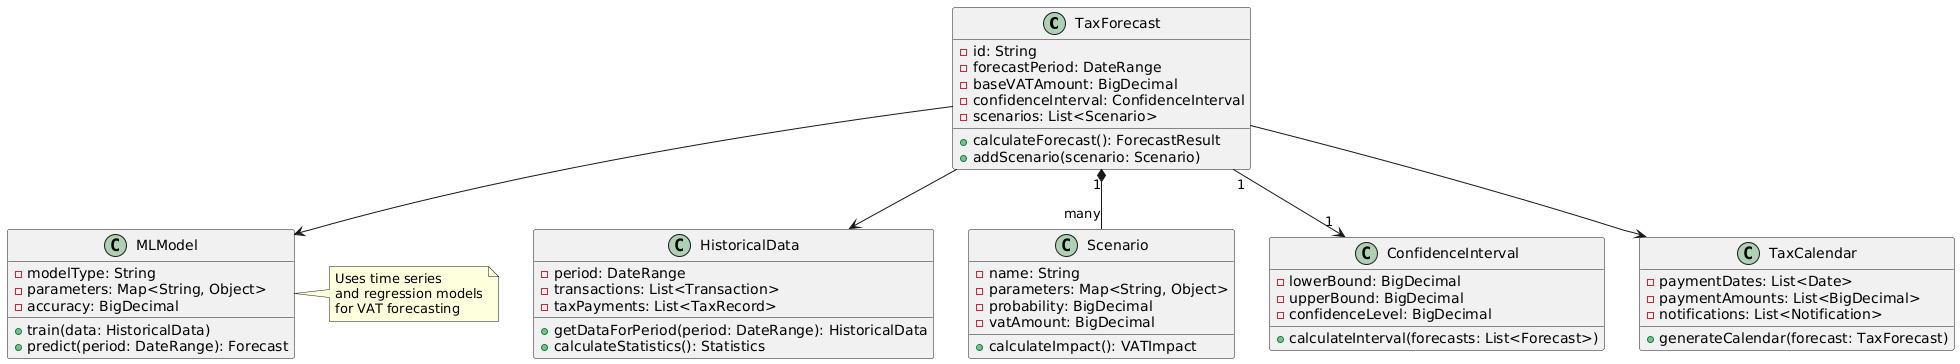

The diagram above was rendered by PlantUML. Its source (embedded in the PNG):
@startuml
class TaxForecast {
  - id: String
  - forecastPeriod: DateRange
  - baseVATAmount: BigDecimal
  - confidenceInterval: ConfidenceInterval
  - scenarios: List<Scenario>
  + calculateForecast(): ForecastResult
  + addScenario(scenario: Scenario)
}

class HistoricalData {
  - period: DateRange
  - transactions: List<Transaction>
  - taxPayments: List<TaxRecord>
  + getDataForPeriod(period: DateRange): HistoricalData
  + calculateStatistics(): Statistics
}

class MLModel {
  - modelType: String
  - parameters: Map<String, Object>
  - accuracy: BigDecimal
  + train(data: HistoricalData)
  + predict(period: DateRange): Forecast
}

class Scenario {
  - name: String
  - parameters: Map<String, Object>
  - probability: BigDecimal
  - vatAmount: BigDecimal
  + calculateImpact(): VATImpact
}

class ConfidenceInterval {
  - lowerBound: BigDecimal
  - upperBound: BigDecimal
  - confidenceLevel: BigDecimal
  + calculateInterval(forecasts: List<Forecast>)
}

class TaxCalendar {
  - paymentDates: List<Date>
  - paymentAmounts: List<BigDecimal>
  - notifications: List<Notification>
  + generateCalendar(forecast: TaxForecast)
}

TaxForecast "1" *-- "many" Scenario
TaxForecast "1" --> "1" ConfidenceInterval
TaxForecast --> HistoricalData
TaxForecast --> MLModel
TaxForecast --> TaxCalendar

note right of MLModel
  Uses time series
  and regression models
  for VAT forecasting
end note
@enduml